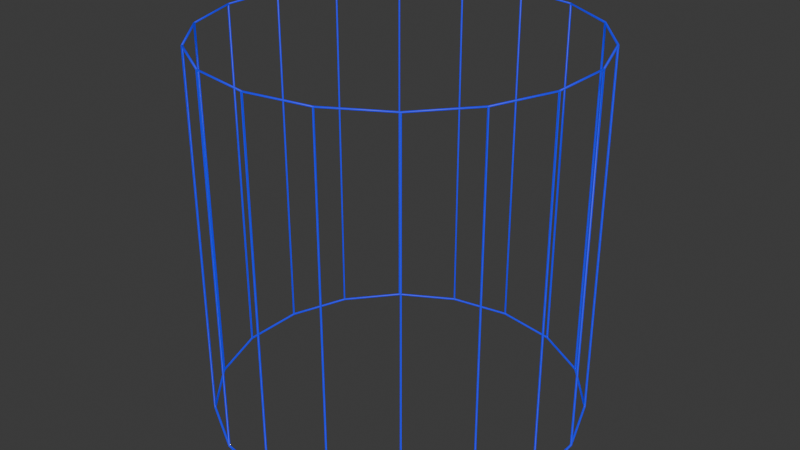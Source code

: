 # Source: Wireframe.blend  (saved by Blender 4.1.24; exported with 4.5.12 LTS)
import bpy
from mathutils import Matrix  # noqa: F401  (used for matrix-valued properties, if any)

bpy.ops.wm.read_factory_settings(use_empty=True)
scene = bpy.context.scene
scene.name = 'Scene'

# ---- collections
col_collection = bpy.data.collections.new('Collection'); scene.collection.children.link(col_collection)

# ---- materials (node trees are filled in below, after node groups)
mat_wireframe = bpy.data.materials.new('Wireframe')
mat_wireframe.use_transparent_shadow = False

# ---- node groups
ng_wireframe_nodes = bpy.data.node_groups.new('Wireframe Nodes', 'GeometryNodeTree')
_s = ng_wireframe_nodes.interface.new_socket(name='Geometry', in_out='OUTPUT', socket_type='NodeSocketGeometry')
_s = ng_wireframe_nodes.interface.new_socket(name='Geometry', in_out='INPUT', socket_type='NodeSocketGeometry')
ng_wireframe_nodes.is_modifier = True
_N = ng_wireframe_nodes.nodes; _L = ng_wireframe_nodes.links
n0 = _N.new('NodeGroupInput'); n0.name = 'Group Input'; n0.location = (-499, 21)
n1 = _N.new('NodeGroupOutput'); n1.name = 'Group Output'; n1.location = (401, 16)
n2 = _N.new('GeometryNodeCurveToMesh'); n2.name = 'Curve to Mesh'; n2.location = (-39, 68)
n3 = _N.new('GeometryNodeMeshToCurve'); n3.name = 'Mesh to Curve'; n3.location = (-271, 67)
n4 = _N.new('GeometryNodeCurvePrimitiveCircle'); n4.name = 'Curve Circle'; n4.location = (-328, -71)
n4.inputs[4].default_value = 0.005
n5 = _N.new('GeometryNodeSetMaterial'); n5.name = 'Set Material'; n5.location = (182, 48)
n5.inputs[2].default_value = mat_wireframe
n6 = _N.new('GeometryNodeInputNamedAttribute'); n6.name = 'Named Attribute'; n6.location = (-64, 68)
n6.inputs[0].default_value = 'radius'
n7 = _N.new('GeometryNodeSwitch'); n7.name = 'Switch'; n7.location = (-64, 68)
n7.input_type = 'FLOAT'
n7.inputs[1].default_value = 1.0
_L.new(n0.outputs[0], n3.inputs[0])
_L.new(n3.outputs[0], n2.inputs[0])
_L.new(n5.outputs[0], n1.inputs[0])
_L.new(n4.outputs[0], n2.inputs[1])
_L.new(n2.outputs[0], n5.inputs[0])
_L.new(n6.outputs[1], n7.inputs[0])
_L.new(n6.outputs[0], n7.inputs[2])
_L.new(n7.outputs[0], n2.inputs[2])
n1.is_active_output = True

# ---- material node trees
mat_wireframe.use_nodes = True; mat_wireframe.node_tree.nodes.clear()
_N = mat_wireframe.node_tree.nodes; _L = mat_wireframe.node_tree.links
n0 = _N.new('ShaderNodeBsdfPrincipled'); n0.name = 'Principled BSDF'; n0.location = (10, 300)
n0.inputs[0].default_value = (0.001235, 0.0, 0.8006, 1.0)
n0.inputs[27].default_value = (0.0, 0.0007136, 0.2889, 1.0)
n0.inputs[28].default_value = 1.8
n1 = _N.new('ShaderNodeOutputMaterial'); n1.name = 'Material Output'; n1.location = (300, 300)
_L.new(n0.outputs[0], n1.inputs[0])
n1.is_active_output = True

# ---- world
world_world = bpy.data.worlds.new('World'); scene.world = world_world
world_world.use_nodes = True; world_world.node_tree.nodes.clear()
_N = world_world.node_tree.nodes; _L = world_world.node_tree.links
n0 = _N.new('ShaderNodeOutputWorld'); n0.name = 'World Output'; n0.location = (300, 300)
n1 = _N.new('ShaderNodeBackground'); n1.name = 'Background'; n1.location = (10, 300)
n1.inputs[0].default_value = (0.05088, 0.05088, 0.05088, 1.0)
_L.new(n1.outputs[0], n0.inputs[0])
n0.is_active_output = True
world_world.color = (0.05088, 0.05088, 0.05088)
world_world.use_sun_shadow = False
world_world.sun_shadow_jitter_overblur = 0.0

# ---- meshes
me_cylinder_003 = bpy.data.meshes.new('Cylinder.003')
me_cylinder_003.from_pydata([(0.0, 1.0, -1.0), (0.0, 1.0, 1.0), (0.342, 0.9397, -1.0), (0.342, 0.9397, 1.0), (0.0, 1.0, -1.0), (0.342, 0.9397, -1.0), (0.342, 0.9397, 1.0), (0.6428, 0.766, -1.0), (0.6428, 0.766, 1.0), (0.866, 0.5, -1.0), (0.866, 0.5, 1.0), (0.9848, 0.1736, -1.0), (0.9848, 0.1736, 1.0), (0.9848, -0.1736, -1.0), (0.866, -0.5, -1.0), (0.6428, -0.766, -1.0), (0.342, -0.9397, -1.0), (0.0, -1.0, -1.0), (-0.342, -0.9397, -1.0), (-0.6428, -0.766, -1.0), (-0.866, -0.5, -1.0), (-0.9848, -0.1736, -1.0), (-0.9848, 0.1736, -1.0), (-0.866, 0.5, -1.0), (-0.6428, 0.766, -1.0), (-0.342, 0.9397, -1.0), (0.0, 1.0, -1.0), (0.0, 1.0, 1.0), (-0.342, 0.9397, -1.0), (-0.342, 0.9397, 1.0), (-0.6428, 0.766, -1.0), (-0.6428, 0.766, 1.0), (-0.342, 0.9397, -1.0), (-0.342, 0.9397, 1.0), (-0.866, 0.5, -1.0), (-0.866, 0.5, 1.0), (-0.6428, 0.766, -1.0), (-0.6428, 0.766, 1.0), (-0.9848, 0.1736, -1.0), (-0.9848, 0.1736, 1.0), (-0.866, 0.5, -1.0), (-0.866, 0.5, 1.0), (-0.9848, -0.1736, -1.0), (-0.9848, -0.1736, 1.0), (-0.9848, 0.1736, -1.0), (-0.9848, 0.1736, 1.0), (-0.866, -0.5, -1.0), (-0.866, -0.5, 1.0), (-0.9848, -0.1736, -1.0), (-0.9848, -0.1736, 1.0), (-0.6428, -0.766, -1.0), (-0.6428, -0.766, 1.0), (-0.866, -0.5, -1.0), (-0.866, -0.5, 1.0), (-0.342, -0.9397, -1.0), (-0.342, -0.9397, 1.0), (-0.6428, -0.766, -1.0), (-0.6428, -0.766, 1.0), (0.0, -1.0, -1.0), (0.0, -1.0, 1.0), (-0.342, -0.9397, -1.0), (-0.342, -0.9397, 1.0), (0.342, -0.9397, -1.0), (0.342, -0.9397, 1.0), (0.0, -1.0, -1.0), (0.0, -1.0, 1.0), (0.6428, -0.766, -1.0), (0.6428, -0.766, 1.0), (0.342, -0.9397, -1.0), (0.342, -0.9397, 1.0), (0.866, -0.5, -1.0), (0.866, -0.5, 1.0), (0.6428, -0.766, -1.0), (0.6428, -0.766, 1.0), (0.9848, -0.1736, -1.0), (0.9848, -0.1736, 1.0), (0.866, -0.5, -1.0), (0.866, -0.5, 1.0), (0.9848, 0.1736, -1.0), (0.9848, 0.1736, 1.0), (0.9848, -0.1736, -1.0), (0.9848, -0.1736, 1.0)], [], [(0, 2, 3, 1), (5, 7, 8, 6), (7, 9, 10, 8), (9, 11, 12, 10), (4, 25, 24, 23, 22, 21, 20, 19, 18, 17, 16, 15, 14, 13, 11, 9, 7, 5), (28, 26, 27, 29), (30, 32, 33, 31), (34, 36, 37, 35), (38, 40, 41, 39), (42, 44, 45, 43), (46, 48, 49, 47), (50, 52, 53, 51), (54, 56, 57, 55), (58, 60, 61, 59), (62, 64, 65, 63), (66, 68, 69, 67), (70, 72, 73, 71), (74, 76, 77, 75), (78, 80, 81, 79)])
_uv = me_cylinder_003.uv_layers.new(name='UVMap')
_uv.uv.foreach_set('vector', [1.0, 0.5, 0.9444, 0.5, 0.9444, 1.0, 1.0, 1.0, 0.9444, 0.5, 0.8889, 0.5, 0.8889, 1.0, 0.9444, 1.0, 0.8889, 0.5, 0.8333, 0.5, 0.8333, 1.0, 0.8889, 1.0, 0.8333, 0.5, 0.7778, 0.5, 0.7778, 1.0, 0.8333, 1.0, 0.75, 0.49, 0.6679, 0.4755, 0.5957, 0.4339, 0.5422, 0.37, 0.5136, 0.2917, 0.5136, 0.2083, 0.5422, 0.13, 0.5957, 0.06615, 0.6679, 0.02447, 0.75, 0.01, 0.8321, 0.02447, 0.9043, 0.06615, 0.9578, 0.13, 0.9864, 0.2083, 0.9864, 0.2917, 0.9578, 0.37, 0.9043, 0.4339, 0.8321, 0.4755, 0.05556, 0.5, -1.863e-07, 0.5, -1.863e-07, 1.0, 0.05556, 1.0, 0.1111, 0.5, 0.05556, 0.5, 0.05556, 1.0, 0.1111, 1.0, 0.1667, 0.5, 0.1111, 0.5, 0.1111, 1.0, 0.1667, 1.0, 0.2222, 0.5, 0.1667, 0.5, 0.1667, 1.0, 0.2222, 1.0, 0.2778, 0.5, 0.2222, 0.5, 0.2222, 1.0, 0.2778, 1.0, 0.3333, 0.5, 0.2778, 0.5, 0.2778, 1.0, 0.3333, 1.0, 0.3889, 0.5, 0.3333, 0.5, 0.3333, 1.0, 0.3889, 1.0, 0.4444, 0.5, 0.3889, 0.5, 0.3889, 1.0, 0.4444, 1.0, 0.5, 0.5, 0.4444, 0.5, 0.4444, 1.0, 0.5, 1.0, 0.5556, 0.5, 0.5, 0.5, 0.5, 1.0, 0.5556, 1.0, 0.6111, 0.5, 0.5556, 0.5, 0.5556, 1.0, 0.6111, 1.0, 0.6667, 0.5, 0.6111, 0.5, 0.6111, 1.0, 0.6667, 1.0, 0.7222, 0.5, 0.6667, 0.5, 0.6667, 1.0, 0.7222, 1.0, 0.7778, 0.5, 0.7222, 0.5, 0.7222, 1.0, 0.7778, 1.0])
me_cylinder_003.update()

# ---- objects
ob_vertice = bpy.data.objects.new('Vertice', me_cylinder_003)

# ---- transforms, parenting, visibility, modifiers, constraints
ob_vertice.location = (0.0, 0.0, 0.0)
_m = ob_vertice.modifiers.new('GeometryNodes', 'NODES')
_m.node_group = ng_wireframe_nodes

# ---- collection membership
col_collection.objects.link(ob_vertice)

# ---- scene / render settings (as saved in the file)
scene.frame_start = 1; scene.frame_end = 250; scene.frame_set(1)
scene.render.engine = 'BLENDER_EEVEE_NEXT'
scene.cycles.sampling_pattern = 'TABULATED_SOBOL'
scene.eevee.ray_tracing_options.trace_max_roughness = 0.0
bpy.context.view_layer.update()

# ---- added for rendering (the .blend has no active camera and no usable light): camera, sun
cam_auto = bpy.data.cameras.new('AutoCamera')
cam_auto.lens = 50.0
cam_auto.sensor_width = 36.0
cam_auto.clip_end = 1000.0
ob_auto_camera = bpy.data.objects.new('AutoCamera', cam_auto)
scene.collection.objects.link(ob_auto_camera)
ob_auto_camera.location = (3.20495, -3.84594, 2.56396)
ob_auto_camera.rotation_euler = (1.09748, -7.21219e-08, 0.694738)
scene.camera = ob_auto_camera
light_auto_sun = bpy.data.lights.new('AutoSun', 'SUN')
light_auto_sun.energy = 3.0
light_auto_sun.angle = 0.0523599
ob_auto_sun = bpy.data.objects.new('AutoSun', light_auto_sun)
scene.collection.objects.link(ob_auto_sun)
ob_auto_sun.rotation_euler = (0.872665, 0.174533, 0.523599)
bpy.context.view_layer.update()
